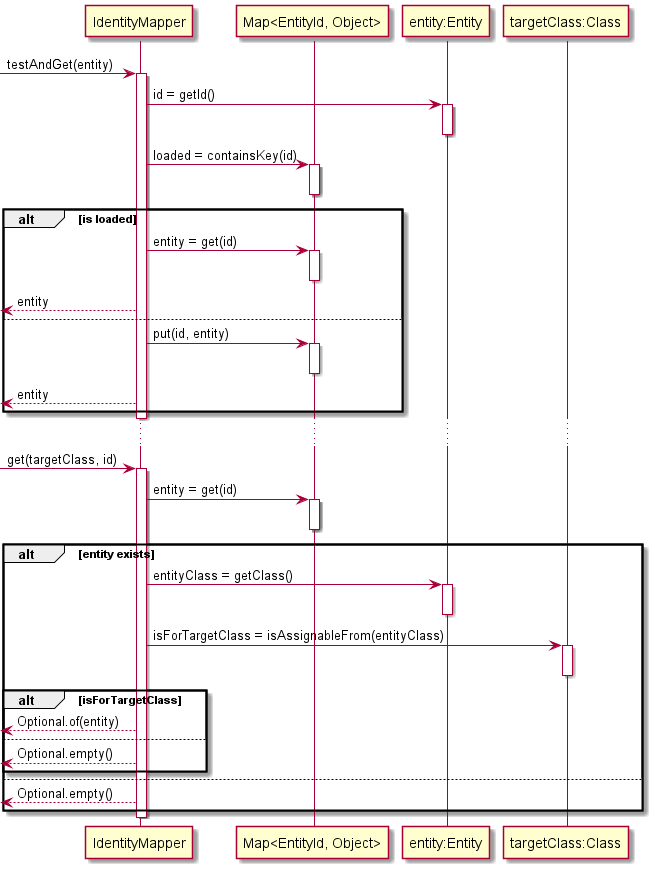

The diagram above was rendered by PlantUML. Its source (embedded in the PNG):
@startuml identity map

participant IdentityMapper as idmap
participant "Map<EntityId, Object>" as entities
participant "entity:Entity" as ent
participant "targetClass:Class" as c


[-> idmap: testAndGet(entity) 
activate idmap
idmap -> ent: id = getId()
activate ent
deactivate ent
idmap -> entities: loaded = containsKey(id)
activate entities
deactivate entities
alt is loaded
idmap -> entities: entity = get(id)
activate entities
deactivate entities
[<-- idmap: entity
else 
idmap -> entities: put(id, entity)
activate entities
deactivate entities
[<-- idmap: entity
end
deactivate idmap

...

[-> idmap: get(targetClass, id) 
activate idmap
idmap -> entities: entity = get(id)
activate entities
deactivate entities
alt entity exists
idmap -> ent: entityClass = getClass()
activate ent
deactivate ent
idmap -> c: isForTargetClass = isAssignableFrom(entityClass)
activate c
deactivate c
alt isForTargetClass 
[<-- idmap: Optional.of(entity)
else
[<-- idmap: Optional.empty()
end
else 
[<-- idmap: Optional.empty()
end
deactivate idmap

@enduml